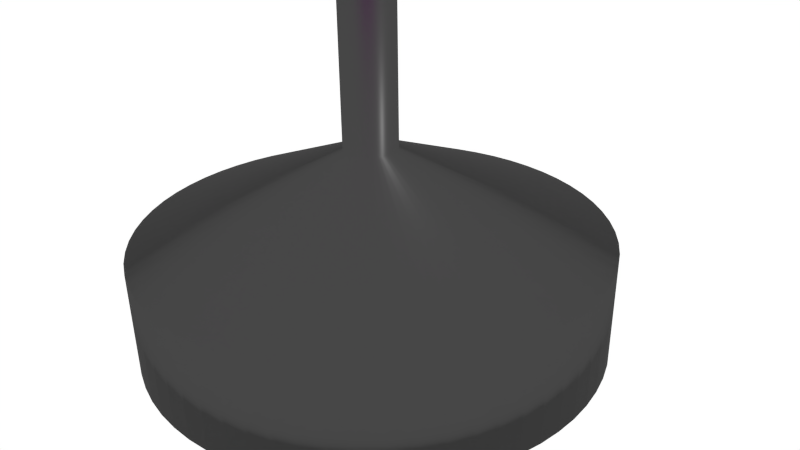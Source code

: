 # Source: table2_uni.blend  (saved by Blender 2.75.0; exported with 4.5.12 LTS)
import bpy
from mathutils import Matrix  # noqa: F401  (used for matrix-valued properties, if any)

bpy.ops.wm.read_factory_settings(use_empty=True)
scene = bpy.context.scene
scene.name = 'Scene'

# ---- collections
col_collection_1 = bpy.data.collections.new('Collection 1'); scene.collection.children.link(col_collection_1)

# ---- images (referenced by path relative to the original .blend; pixels are not part of the script)
import os
ASSET_DIR = os.environ.get("B2B_ASSET_DIR", "")  # directory of the original .blend (textures are referenced by path, not embedded)
HERE = os.path.dirname(os.path.abspath(__file__))  # packed textures are extracted next to this script under _unpacked/

def load_image(name, relpath, width, height, colorspace="sRGB"):
    """Load a texture the original file referenced (path relative to the .blend, or extracted next to this script)."""
    p = next((c for c in (os.path.join(HERE, relpath), os.path.join(ASSET_DIR, relpath)) if relpath and os.path.exists(c)), "")
    if p:
        img = bpy.data.images.load(p, check_existing=True)
        img.name = name
    else:  # same state as the original file: an image datablock whose file is absent (Cycles renders it pink)
        img = bpy.data.images.new(name, width, height)
        img.source = "FILE"
        img.filepath = "//" + (relpath or name)
    img.colorspace_settings.name = colorspace
    return img
img_chair_wood_jpg_001 = load_image('chair_wood.jpg.001', 'chair_wood.jpg', 1024, 1024, 'sRGB')

# ---- materials (node trees are filled in below, after node groups)
mat_material = bpy.data.materials.new('Material')
mat_material.alpha_threshold = 0.0
mat_material.roughness = 0.5
mat_material.line_color = (0.0, 0.0, 0.0, 1.0)
mat_material_001 = bpy.data.materials.new('Material.001')
mat_material_001.alpha_threshold = 0.0
mat_material_001.roughness = 0.5
mat_material_001.line_color = (0.0, 0.0, 0.0, 1.0)

# ---- material node trees
mat_material.use_nodes = True; mat_material.node_tree.nodes.clear()
_N = mat_material.node_tree.nodes; _L = mat_material.node_tree.links
n0 = _N.new('ShaderNodeOutputMaterial'); n0.name = 'Material Output'; n0.location = (300, 300)
n1 = _N.new('ShaderNodeTexImage'); n1.name = 'Image Texture'; n1.location = (-180, 300)
n1.width = 140
n1.image = img_chair_wood_jpg_001
n2 = _N.new('ShaderNodeBsdfAnisotropic'); n2.name = 'Glossy BSDF'; n2.location = (10, 300)
n2.distribution = 'GGX'
n2.inputs[1].default_value = 0.3162
_L.new(n2.outputs[0], n0.inputs[0])
_L.new(n1.outputs[0], n2.inputs[0])
n0.is_active_output = True
mat_material_001.use_nodes = True; mat_material_001.node_tree.nodes.clear()
_N = mat_material_001.node_tree.nodes; _L = mat_material_001.node_tree.links
n0 = _N.new('ShaderNodeOutputMaterial'); n0.name = 'Material Output'; n0.location = (300, 300)
n1 = _N.new('ShaderNodeBsdfAnisotropic'); n1.name = 'Glossy BSDF'; n1.location = (10, 300)
n1.distribution = 'GGX'
n1.inputs[1].default_value = 0.3162
n2 = _N.new('ShaderNodeRGB'); n2.name = 'RGB'; n2.location = (-180, 300)
n2.outputs[0].default_value = (0.06372, 0.06372, 0.06372, 1.0)
_L.new(n1.outputs[0], n0.inputs[0])
_L.new(n2.outputs[0], n1.inputs[0])
n0.is_active_output = True

# ---- world
world_world = bpy.data.worlds.new('World'); scene.world = world_world
world_world.use_nodes = True; world_world.node_tree.nodes.clear()
_N = world_world.node_tree.nodes; _L = world_world.node_tree.links
n0 = _N.new('ShaderNodeOutputWorld'); n0.name = 'World Output'; n0.location = (300, 300)
n1 = _N.new('ShaderNodeBackground'); n1.name = 'Background'; n1.location = (10, 300)
n1.inputs[0].default_value = (1.0, 1.0, 1.0, 1.0)
_L.new(n1.outputs[0], n0.inputs[0])
n0.is_active_output = True
world_world.color = (0.05088, 0.05088, 0.05088)
world_world.use_sun_shadow = False
world_world.sun_shadow_jitter_overblur = 0.0
world_world.cycles.sampling_method = 'MANUAL'
world_world.cycles.sample_map_resolution = 256

# ---- cameras
cam_camera = bpy.data.cameras.new('Camera')
cam_camera.clip_end = 100.0
cam_camera.lens = 35.0
cam_camera.sensor_width = 32.0
cam_camera.sensor_height = 18.0
cam_camera.ortho_scale = 7.314
cam_camera.dof.focus_distance = 0.0

# ---- lights
light_lamp = bpy.data.lights.new('Lamp', 'POINT')
light_lamp.transmission_factor = 0.0
light_lamp.cutoff_distance = 30.0
light_lamp.energy = 100.0
light_lamp.shadow_buffer_clip_start = 1.001
light_lamp.shadow_soft_size = 0.1
light_lamp.shadow_maximum_resolution = 0.006
light_lamp.use_absolute_resolution = True
light_lamp.cycles.use_multiple_importance_sampling = False

# ---- meshes
me_cylinder_001 = bpy.data.meshes.new('Cylinder.001')
me_cylinder_001.from_pydata([(-4.341, -0.8665, 13.89), (-4.341, -0.8665, 14.25), (-4.234, -1.292, 13.89), (-4.234, -1.292, 14.25), (-4.086, -1.706, 13.89), (-4.086, -1.706, 14.25), (-3.899, -2.103, 13.89), (-3.899, -2.103, 14.25), (-3.673, -2.479, 13.89), (-3.673, -2.479, 14.25), (-3.411, -2.832, 13.89), (-3.411, -2.832, 14.25), (-3.116, -3.157, 13.89), (-3.116, -3.157, 14.25), (-2.791, -3.452, 13.89), (-2.791, -3.452, 14.25), (-2.438, -3.714, 13.89), (-2.438, -3.714, 14.25), (-2.062, -3.94, 13.89), (-2.062, -3.94, 14.25), (-1.665, -4.127, 13.89), (-1.665, -4.127, 14.25), (-1.251, -4.275, 13.89), (-1.251, -4.275, 14.25), (-0.8253, -4.382, 13.89), (-0.8253, -4.382, 14.25), (-0.391, -4.446, 13.89), (-0.391, -4.446, 14.25), (0.04759, -4.468, 13.89), (0.04759, -4.468, 14.25), (-4.405, -0.4321, 14.25), (-4.405, -0.4321, 13.89), (-4.427, 0.006462, 14.25), (-4.427, 0.006462, 13.89), (-4.405, 0.445, 14.25), (-4.405, 0.445, 13.89), (-4.341, 0.8794, 14.25), (-4.341, 0.8794, 13.89), (-4.234, 1.305, 14.25), (-4.234, 1.305, 13.89), (-4.086, 1.719, 14.25), (-4.086, 1.719, 13.89), (-3.899, 2.116, 14.25), (-3.899, 2.116, 13.89), (-3.673, 2.492, 14.25), (-3.673, 2.492, 13.89), (-3.411, 2.845, 14.25), (-3.411, 2.845, 13.89), (-3.116, 3.17, 14.25), (-3.116, 3.17, 13.89), (-2.791, 3.465, 14.25), (-2.791, 3.465, 13.89), (-2.438, 3.727, 14.25), (-2.438, 3.727, 13.89), (-2.062, 3.953, 14.25), (-2.062, 3.953, 13.89), (-1.665, 4.14, 14.25), (-1.665, 4.14, 13.89), (-1.251, 4.288, 14.25), (-1.251, 4.288, 13.89), (-0.8253, 4.395, 14.25), (-0.8253, 4.395, 13.89), (-0.391, 4.459, 14.25), (-0.391, 4.459, 13.89), (0.04759, 4.481, 14.25), (0.04759, 4.481, 13.89), (0.4862, 4.459, 14.25), (0.4862, 4.459, 13.89), (0.9205, 4.395, 14.25), (0.9205, 4.395, 13.89), (1.346, 4.288, 14.25), (1.346, 4.288, 13.89), (1.76, 4.14, 14.25), (1.76, 4.14, 13.89), (2.157, 3.953, 14.25), (2.157, 3.953, 13.89), (2.533, 3.727, 14.25), (2.533, 3.727, 13.89), (2.886, 3.465, 14.25), (2.886, 3.465, 13.89), (3.212, 3.17, 14.25), (3.212, 3.17, 13.89), (3.506, 2.845, 14.25), (3.506, 2.845, 13.89), (3.768, 2.492, 14.25), (3.768, 2.492, 13.89), (3.994, 2.116, 14.25), (3.994, 2.116, 13.89), (4.181, 1.719, 14.25), (4.181, 1.719, 13.89), (4.329, 1.305, 14.25), (4.329, 1.305, 13.89), (4.436, 0.8794, 14.25), (4.436, 0.8794, 13.89), (4.501, 0.445, 14.25), (4.501, 0.445, 13.89), (4.522, 0.006463, 14.25), (4.522, 0.006463, 13.89), (4.501, -0.4321, 14.25), (4.501, -0.4321, 13.89), (4.436, -0.8665, 14.25), (4.436, -0.8665, 13.89), (4.329, -1.292, 14.25), (4.329, -1.292, 13.89), (4.181, -1.706, 14.25), (4.181, -1.706, 13.89), (3.994, -2.103, 14.25), (3.994, -2.103, 13.89), (3.768, -2.479, 14.25), (3.768, -2.479, 13.89), (3.506, -2.832, 14.25), (3.506, -2.832, 13.89), (3.212, -3.157, 14.25), (3.212, -3.157, 13.89), (2.886, -3.452, 14.25), (2.886, -3.452, 13.89), (2.533, -3.714, 14.25), (2.533, -3.714, 13.89), (2.157, -3.94, 14.25), (2.157, -3.94, 13.89), (1.76, -4.127, 14.25), (1.76, -4.127, 13.89), (1.346, -4.275, 14.25), (1.346, -4.275, 13.89), (0.9205, -4.382, 14.25), (0.9205, -4.382, 13.89), (0.4862, -4.446, 14.25), (0.4862, -4.446, 13.89), (-7.097e-07, -0.295, 14.09), (-1.985e-06, -2.623, 0.3328), (-0.02892, -0.2936, 14.09), (-0.2571, -2.611, 0.3328), (-0.05755, -0.2893, 14.09), (-0.5118, -2.573, 0.3328), (-0.08563, -0.2823, 14.09), (-0.7615, -2.51, 0.3328), (-0.1129, -0.2725, 14.09), (-1.004, -2.424, 0.3328), (-0.1391, -0.2602, 14.09), (-1.237, -2.314, 0.3328), (-0.1639, -0.2453, 14.09), (-1.457, -2.181, 0.3328), (-0.1871, -0.228, 14.09), (-1.664, -2.028, 0.3328), (-0.2086, -0.2086, 14.09), (-1.855, -1.855, 0.3328), (-0.228, -0.1871, 14.09), (-2.028, -1.664, 0.3328), (-0.2453, -0.1639, 14.09), (-2.181, -1.457, 0.3328), (-0.2602, -0.1391, 14.09), (-2.314, -1.237, 0.3328), (-0.2725, -0.1129, 14.09), (-2.424, -1.004, 0.3328), (-0.2823, -0.08563, 14.09), (-2.51, -0.7615, 0.3328), (-0.2893, -0.05755, 14.09), (-2.573, -0.5118, 0.3328), (-0.2936, -0.02891, 14.09), (-2.611, -0.2571, 0.3328), (-0.295, -2.345e-07, 14.09), (-2.623, -4.531e-07, 0.3328), (-0.2936, 0.02891, 14.09), (-2.611, 0.2571, 0.3328), (-0.2893, 0.05755, 14.09), (-2.573, 0.5118, 0.3328), (-0.2823, 0.08563, 14.09), (-2.51, 0.7615, 0.3328), (-0.2725, 0.1129, 14.09), (-2.424, 1.004, 0.3328), (-0.2602, 0.1391, 14.09), (-2.314, 1.237, 0.3328), (-0.2453, 0.1639, 14.09), (-2.181, 1.457, 0.3328), (-0.228, 0.1871, 14.09), (-2.028, 1.664, 0.3328), (-0.2086, 0.2086, 14.09), (-1.855, 1.855, 0.3328), (-0.1871, 0.228, 14.09), (-1.664, 2.028, 0.3328), (-0.1639, 0.2453, 14.09), (-1.457, 2.181, 0.3328), (-0.1391, 0.2602, 14.09), (-1.237, 2.314, 0.3328), (-0.1129, 0.2725, 14.09), (-1.004, 2.424, 0.3328), (-0.08563, 0.2823, 14.09), (-0.7615, 2.51, 0.3328), (-0.05755, 0.2893, 14.09), (-0.5118, 2.573, 0.3328), (-0.02891, 0.2936, 14.09), (-0.2571, 2.611, 0.3328), (-4.729e-07, 0.295, 14.09), (1.209e-07, 2.623, 0.3328), (0.02891, 0.2936, 14.09), (0.2571, 2.611, 0.3328), (0.05755, 0.2893, 14.09), (0.5118, 2.573, 0.3328), (0.08563, 0.2823, 14.09), (0.7615, 2.51, 0.3328), (0.1129, 0.2725, 14.09), (1.004, 2.424, 0.3328), (0.1391, 0.2602, 14.09), (1.237, 2.314, 0.3328), (0.1639, 0.2453, 14.09), (1.457, 2.181, 0.3328), (0.1871, 0.228, 14.09), (1.664, 2.028, 0.3328), (0.2086, 0.2086, 14.09), (1.855, 1.855, 0.3328), (0.228, 0.1871, 14.09), (2.028, 1.664, 0.3328), (0.2453, 0.1639, 14.09), (2.181, 1.457, 0.3328), (0.2602, 0.1391, 14.09), (2.314, 1.237, 0.3328), (0.2725, 0.1129, 14.09), (2.424, 1.004, 0.3328), (0.2823, 0.08563, 14.09), (2.51, 0.7615, 0.3328), (0.2893, 0.05755, 14.09), (2.573, 0.5118, 0.3328), (0.2936, 0.02891, 14.09), (2.611, 0.2571, 0.3328), (0.295, -1.455e-07, 14.09), (2.623, 3.391e-07, 0.3328), (0.2936, -0.02891, 14.09), (2.611, -0.2571, 0.3328), (0.2893, -0.05755, 14.09), (2.573, -0.5118, 0.3328), (0.2823, -0.08563, 14.09), (2.51, -0.7615, 0.3328), (0.2725, -0.1129, 14.09), (2.424, -1.004, 0.3328), (0.2602, -0.1391, 14.09), (2.314, -1.237, 0.3328), (0.2453, -0.1639, 14.09), (2.181, -1.457, 0.3328), (0.228, -0.1871, 14.09), (2.028, -1.664, 0.3328), (0.2086, -0.2086, 14.09), (1.855, -1.855, 0.3328), (0.1871, -0.228, 14.09), (1.664, -2.028, 0.3328), (0.1639, -0.2453, 14.09), (1.457, -2.181, 0.3328), (0.1391, -0.2602, 14.09), (1.237, -2.314, 0.3328), (0.1129, -0.2725, 14.09), (1.004, -2.424, 0.3328), (0.08563, -0.2823, 14.09), (0.7615, -2.51, 0.3328), (0.05755, -0.2893, 14.09), (0.5118, -2.573, 0.3328), (0.02891, -0.2936, 14.09), (0.2571, -2.611, 0.3328), (-7.097e-07, -0.295, 1.473), (-0.02892, -0.2936, 1.473), (-0.05755, -0.2893, 1.473), (-0.08563, -0.2823, 1.473), (-0.1129, -0.2725, 1.473), (-0.1391, -0.2602, 1.473), (-0.1639, -0.2453, 1.473), (-0.1871, -0.228, 1.473), (-0.2086, -0.2086, 1.473), (-0.228, -0.1871, 1.473), (-0.2453, -0.1639, 1.473), (-0.2602, -0.1391, 1.473), (-0.2725, -0.1129, 1.473), (-0.2823, -0.08563, 1.473), (-0.2893, -0.05755, 1.473), (-0.2936, -0.02891, 1.473), (-0.295, -2.345e-07, 1.473), (-0.2936, 0.02891, 1.473), (-0.2893, 0.05755, 1.473), (-0.2823, 0.08563, 1.473), (-0.2725, 0.1129, 1.473), (-0.2602, 0.1391, 1.473), (-0.2453, 0.1639, 1.473), (-0.228, 0.1871, 1.473), (-0.2086, 0.2086, 1.473), (-0.1871, 0.228, 1.473), (-0.1639, 0.2453, 1.473), (-0.1391, 0.2602, 1.473), (-0.1129, 0.2725, 1.473), (-0.08563, 0.2823, 1.473), (-0.05755, 0.2893, 1.473), (-0.02891, 0.2936, 1.473), (-4.729e-07, 0.295, 1.473), (0.02891, 0.2936, 1.473), (0.05755, 0.2893, 1.473), (0.08563, 0.2823, 1.473), (0.1129, 0.2725, 1.473), (0.1391, 0.2602, 1.473), (0.1639, 0.2453, 1.473), (0.1871, 0.228, 1.473), (0.2086, 0.2086, 1.473), (0.228, 0.1871, 1.473), (0.2453, 0.1639, 1.473), (0.2602, 0.1391, 1.473), (0.2725, 0.1129, 1.473), (0.2823, 0.08563, 1.473), (0.2893, 0.05755, 1.473), (0.2936, 0.02891, 1.473), (0.295, -1.455e-07, 1.473), (0.2936, -0.02891, 1.473), (0.2893, -0.05755, 1.473), (0.2823, -0.08563, 1.473), (0.2725, -0.1129, 1.473), (0.2602, -0.1391, 1.473), (0.2453, -0.1639, 1.473), (0.228, -0.1871, 1.473), (0.2086, -0.2086, 1.473), (0.1871, -0.228, 1.473), (0.1639, -0.2453, 1.473), (0.1391, -0.2602, 1.473), (0.1129, -0.2725, 1.473), (0.08563, -0.2823, 1.473), (0.05755, -0.2893, 1.473), (0.02891, -0.2936, 1.473), (-0.2571, -2.611, -1.067), (-1.999e-06, -2.623, -1.067), (-0.5118, -2.573, -1.067), (-0.7615, -2.51, -1.067), (-1.004, -2.424, -1.067), (-1.237, -2.314, -1.067), (-1.457, -2.181, -1.067), (-1.664, -2.028, -1.067), (-1.855, -1.855, -1.067), (-2.028, -1.664, -1.067), (-2.181, -1.457, -1.067), (-2.314, -1.237, -1.067), (-2.424, -1.004, -1.067), (-2.51, -0.7615, -1.067), (-2.573, -0.5118, -1.067), (-2.611, -0.2571, -1.067), (-2.623, -4.531e-07, -1.067), (-2.611, 0.2571, -1.067), (-2.573, 0.5118, -1.067), (-2.51, 0.7615, -1.067), (-2.424, 1.004, -1.067), (-2.314, 1.237, -1.067), (-2.181, 1.457, -1.067), (-2.028, 1.664, -1.067), (-1.855, 1.855, -1.067), (-1.664, 2.028, -1.067), (-1.457, 2.181, -1.067), (-1.237, 2.314, -1.067), (-1.004, 2.424, -1.067), (-0.7615, 2.51, -1.067), (-0.5118, 2.573, -1.067), (-0.2571, 2.611, -1.067), (1.071e-07, 2.623, -1.067), (0.2571, 2.611, -1.067), (0.5118, 2.573, -1.067), (0.7615, 2.51, -1.067), (1.004, 2.424, -1.067), (1.237, 2.314, -1.067), (1.457, 2.181, -1.067), (1.664, 2.028, -1.067), (1.855, 1.855, -1.067), (2.028, 1.664, -1.067), (2.181, 1.457, -1.067), (2.314, 1.237, -1.067), (2.424, 1.004, -1.067), (2.51, 0.7615, -1.067), (2.573, 0.5118, -1.067), (2.611, 0.2571, -1.067), (2.623, 3.391e-07, -1.067), (2.611, -0.2571, -1.067), (2.573, -0.5118, -1.067), (2.51, -0.7615, -1.067), (2.424, -1.004, -1.067), (2.314, -1.237, -1.067), (2.181, -1.457, -1.067), (2.028, -1.664, -1.067), (1.855, -1.855, -1.067), (1.664, -2.028, -1.067), (1.457, -2.181, -1.067), (1.237, -2.314, -1.067), (1.004, -2.424, -1.067), (0.7615, -2.51, -1.067), (0.5118, -2.573, -1.067), (0.2571, -2.611, -1.067)], [], [(29, 28, 26, 27), (27, 26, 24, 25), (25, 24, 22, 23), (23, 22, 20, 21), (21, 20, 18, 19), (19, 18, 16, 17), (17, 16, 14, 15), (15, 14, 12, 13), (13, 12, 10, 11), (11, 10, 8, 9), (9, 8, 6, 7), (7, 6, 4, 5), (5, 4, 2, 3), (3, 2, 0, 1), (1, 0, 31, 30), (30, 31, 33, 32), (32, 33, 35, 34), (34, 35, 37, 36), (36, 37, 39, 38), (38, 39, 41, 40), (40, 41, 43, 42), (42, 43, 45, 44), (44, 45, 47, 46), (46, 47, 49, 48), (48, 49, 51, 50), (50, 51, 53, 52), (52, 53, 55, 54), (54, 55, 57, 56), (56, 57, 59, 58), (58, 59, 61, 60), (60, 61, 63, 62), (62, 63, 65, 64), (64, 65, 67, 66), (66, 67, 69, 68), (68, 69, 71, 70), (70, 71, 73, 72), (72, 73, 75, 74), (74, 75, 77, 76), (76, 77, 79, 78), (78, 79, 81, 80), (80, 81, 83, 82), (82, 83, 85, 84), (84, 85, 87, 86), (86, 87, 89, 88), (88, 89, 91, 90), (90, 91, 93, 92), (92, 93, 95, 94), (94, 95, 97, 96), (96, 97, 99, 98), (98, 99, 101, 100), (100, 101, 103, 102), (102, 103, 105, 104), (104, 105, 107, 106), (106, 107, 109, 108), (108, 109, 111, 110), (110, 111, 113, 112), (112, 113, 115, 114), (114, 115, 117, 116), (116, 117, 119, 118), (118, 119, 121, 120), (120, 121, 123, 122), (122, 123, 125, 124), (26, 28, 127, 125, 123, 121, 119, 117, 115, 113, 111, 109, 107, 105, 103, 101, 99, 97, 95, 93, 91, 89, 87, 85, 83, 81, 79, 77, 75, 73, 71, 69, 67, 65, 63, 61, 59, 57, 55, 53, 51, 49, 47, 45, 43, 41, 39, 37, 35, 33, 31, 0, 2, 4, 6, 8, 10, 12, 14, 16, 18, 20, 22, 24), (126, 127, 28, 29), (124, 125, 127, 126), (29, 27, 25, 23, 21, 19, 17, 15, 13, 11, 9, 7, 5, 3, 1, 30, 32, 34, 36, 38, 40, 42, 44, 46, 48, 50, 52, 54, 56, 58, 60, 62, 64, 66, 68, 70, 72, 74, 76, 78, 80, 82, 84, 86, 88, 90, 92, 94, 96, 98, 100, 102, 104, 106, 108, 110, 112, 114, 116, 118, 120, 122, 124, 126), (256, 129, 131, 257), (257, 131, 133, 258), (258, 133, 135, 259), (259, 135, 137, 260), (260, 137, 139, 261), (261, 139, 141, 262), (262, 141, 143, 263), (263, 143, 145, 264), (264, 145, 147, 265), (265, 147, 149, 266), (266, 149, 151, 267), (267, 151, 153, 268), (268, 153, 155, 269), (269, 155, 157, 270), (270, 157, 159, 271), (271, 159, 161, 272), (272, 161, 163, 273), (273, 163, 165, 274), (274, 165, 167, 275), (275, 167, 169, 276), (276, 169, 171, 277), (277, 171, 173, 278), (278, 173, 175, 279), (279, 175, 177, 280), (280, 177, 179, 281), (281, 179, 181, 282), (282, 181, 183, 283), (283, 183, 185, 284), (284, 185, 187, 285), (285, 187, 189, 286), (286, 189, 191, 287), (287, 191, 193, 288), (288, 193, 195, 289), (289, 195, 197, 290), (290, 197, 199, 291), (291, 199, 201, 292), (292, 201, 203, 293), (293, 203, 205, 294), (294, 205, 207, 295), (295, 207, 209, 296), (296, 209, 211, 297), (297, 211, 213, 298), (298, 213, 215, 299), (299, 215, 217, 300), (300, 217, 219, 301), (301, 219, 221, 302), (302, 221, 223, 303), (303, 223, 225, 304), (304, 225, 227, 305), (305, 227, 229, 306), (306, 229, 231, 307), (307, 231, 233, 308), (308, 233, 235, 309), (309, 235, 237, 310), (310, 237, 239, 311), (311, 239, 241, 312), (312, 241, 243, 313), (313, 243, 245, 314), (314, 245, 247, 315), (315, 247, 249, 316), (316, 249, 251, 317), (317, 251, 253, 318), (239, 237, 374, 375), (319, 255, 129, 256), (318, 253, 255, 319), (128, 130, 132, 134, 136, 138, 140, 142, 144, 146, 148, 150, 152, 154, 156, 158, 160, 162, 164, 166, 168, 170, 172, 174, 176, 178, 180, 182, 184, 186, 188, 190, 192, 194, 196, 198, 200, 202, 204, 206, 208, 210, 212, 214, 216, 218, 220, 222, 224, 226, 228, 230, 232, 234, 236, 238, 240, 242, 244, 246, 248, 250, 252, 254), (252, 318, 319, 254), (254, 319, 256, 128), (250, 317, 318, 252), (248, 316, 317, 250), (246, 315, 316, 248), (244, 314, 315, 246), (242, 313, 314, 244), (240, 312, 313, 242), (238, 311, 312, 240), (236, 310, 311, 238), (234, 309, 310, 236), (232, 308, 309, 234), (230, 307, 308, 232), (228, 306, 307, 230), (226, 305, 306, 228), (224, 304, 305, 226), (222, 303, 304, 224), (220, 302, 303, 222), (218, 301, 302, 220), (216, 300, 301, 218), (214, 299, 300, 216), (212, 298, 299, 214), (210, 297, 298, 212), (208, 296, 297, 210), (206, 295, 296, 208), (204, 294, 295, 206), (202, 293, 294, 204), (200, 292, 293, 202), (198, 291, 292, 200), (196, 290, 291, 198), (194, 289, 290, 196), (192, 288, 289, 194), (190, 287, 288, 192), (188, 286, 287, 190), (186, 285, 286, 188), (184, 284, 285, 186), (182, 283, 284, 184), (180, 282, 283, 182), (178, 281, 282, 180), (176, 280, 281, 178), (174, 279, 280, 176), (172, 278, 279, 174), (170, 277, 278, 172), (168, 276, 277, 170), (166, 275, 276, 168), (164, 274, 275, 166), (162, 273, 274, 164), (160, 272, 273, 162), (158, 271, 272, 160), (156, 270, 271, 158), (154, 269, 270, 156), (152, 268, 269, 154), (150, 267, 268, 152), (148, 266, 267, 150), (146, 265, 266, 148), (144, 264, 265, 146), (142, 263, 264, 144), (140, 262, 263, 142), (138, 261, 262, 140), (136, 260, 261, 138), (134, 259, 260, 136), (132, 258, 259, 134), (130, 257, 258, 132), (128, 256, 257, 130), (320, 321, 383, 382, 381, 380, 379, 378, 377, 376, 375, 374, 373, 372, 371, 370, 369, 368, 367, 366, 365, 364, 363, 362, 361, 360, 359, 358, 357, 356, 355, 354, 353, 352, 351, 350, 349, 348, 347, 346, 345, 344, 343, 342, 341, 340, 339, 338, 337, 336, 335, 334, 333, 332, 331, 330, 329, 328, 327, 326, 325, 324, 323, 322), (187, 185, 348, 349), (129, 255, 383, 321), (135, 133, 322, 323), (205, 203, 357, 358), (153, 151, 331, 332), (223, 221, 366, 367), (171, 169, 340, 341), (241, 239, 375, 376), (189, 187, 349, 350), (137, 135, 323, 324), (207, 205, 358, 359), (155, 153, 332, 333), (225, 223, 367, 368), (173, 171, 341, 342), (243, 241, 376, 377), (191, 189, 350, 351), (139, 137, 324, 325), (209, 207, 359, 360), (157, 155, 333, 334), (227, 225, 368, 369), (175, 173, 342, 343), (245, 243, 377, 378), (193, 191, 351, 352), (141, 139, 325, 326), (211, 209, 360, 361), (159, 157, 334, 335), (229, 227, 369, 370), (177, 175, 343, 344), (247, 245, 378, 379), (195, 193, 352, 353), (143, 141, 326, 327), (213, 211, 361, 362), (161, 159, 335, 336), (231, 229, 370, 371), (179, 177, 344, 345), (249, 247, 379, 380), (197, 195, 353, 354), (145, 143, 327, 328), (215, 213, 362, 363), (163, 161, 336, 337), (233, 231, 371, 372), (181, 179, 345, 346), (251, 249, 380, 381), (199, 197, 354, 355), (147, 145, 328, 329), (217, 215, 363, 364), (165, 163, 337, 338), (235, 233, 372, 373), (131, 129, 321, 320), (183, 181, 346, 347), (253, 251, 381, 382), (201, 199, 355, 356), (149, 147, 329, 330), (219, 217, 364, 365), (167, 165, 338, 339), (237, 235, 373, 374), (185, 183, 347, 348), (255, 253, 382, 383), (133, 131, 320, 322), (203, 201, 356, 357), (151, 149, 330, 331), (221, 219, 365, 366), (169, 167, 339, 340)])
me_cylinder_001.polygons.foreach_set('use_smooth', [0, 0, 0, 0, 0, 0, 0, 0, 0, 0, 0, 0, 0, 0, 0, 0, 0, 0, 0, 0, 0, 0, 0, 0, 0, 0, 0, 0, 0, 0, 0, 0, 0, 0, 0, 0, 0, 0, 0, 0, 0, 0, 0, 0, 0, 0, 0, 0, 0, 0, 0, 0, 0, 0, 0, 0, 0, 0, 0, 0, 0, 0, 0, 0, 0, 0, 1, 1, 1, 1, 1, 1, 1, 1, 1, 1, 1, 1, 1, 1, 1, 1, 1, 1, 1, 1, 1, 1, 1, 1, 1, 1, 1, 1, 1, 1, 1, 1, 1, 1, 1, 1, 1, 1, 1, 1, 1, 1, 1, 1, 1, 1, 1, 1, 1, 1, 1, 1, 1, 1, 1, 1, 1, 1, 1, 1, 1, 1, 1, 1, 1, 1, 1, 1, 1, 1, 1, 1, 1, 1, 1, 1, 1, 1, 1, 1, 1, 1, 1, 1, 1, 1, 1, 1, 1, 1, 1, 1, 1, 1, 1, 1, 1, 1, 1, 1, 1, 1, 1, 1, 1, 1, 1, 1, 1, 1, 1, 1, 1, 1, 1, 1, 1, 1, 1, 1, 1, 1, 1, 1, 1, 1, 1, 1, 1, 1, 1, 1, 1, 1, 1, 1, 1, 1, 1, 1, 1, 1, 1, 1, 1, 1, 1, 1, 1, 1, 1, 1, 1, 1, 1, 1, 1, 1, 1, 1, 1, 1, 1, 1, 1, 1, 1, 1, 1, 1, 1, 1, 1, 1, 1, 1, 1, 1, 1, 1, 1, 1, 1, 1, 1, 1, 1, 1, 1, 1, 1, 1, 1, 1])
me_cylinder_001.polygons.foreach_set('material_index', [0, 0, 0, 0, 0, 0, 0, 0, 0, 0, 0, 0, 0, 0, 0, 0, 0, 0, 0, 0, 0, 0, 0, 0, 0, 0, 0, 0, 0, 0, 0, 0, 0, 0, 0, 0, 0, 0, 0, 0, 0, 0, 0, 0, 0, 0, 0, 0, 0, 0, 0, 0, 0, 0, 0, 0, 0, 0, 0, 0, 0, 0, 0, 0, 0, 0, 1, 1, 1, 1, 1, 1, 1, 1, 1, 1, 1, 1, 1, 1, 1, 1, 1, 1, 1, 1, 1, 1, 1, 1, 1, 1, 1, 1, 1, 1, 1, 1, 1, 1, 1, 1, 1, 1, 1, 1, 1, 1, 1, 1, 1, 1, 1, 1, 1, 1, 1, 1, 1, 1, 1, 1, 1, 1, 1, 1, 1, 1, 1, 1, 1, 1, 1, 1, 1, 1, 1, 1, 1, 1, 1, 1, 1, 1, 1, 1, 1, 1, 1, 1, 1, 1, 1, 1, 1, 1, 1, 1, 1, 1, 1, 1, 1, 1, 1, 1, 1, 1, 1, 1, 1, 1, 1, 1, 1, 1, 1, 1, 1, 1, 1, 1, 1, 1, 1, 1, 1, 1, 1, 1, 1, 1, 1, 1, 1, 1, 1, 1, 1, 1, 1, 1, 1, 1, 1, 1, 1, 1, 1, 1, 1, 1, 1, 1, 1, 1, 1, 1, 1, 1, 1, 1, 1, 1, 1, 1, 1, 1, 1, 1, 1, 1, 1, 1, 1, 1, 1, 1, 1, 1, 1, 1, 1, 1, 1, 1, 1, 1, 1, 1, 1, 1, 1, 1, 1, 1, 1, 1, 1, 1])
_uv = me_cylinder_001.uv_layers.new(name='UVMap')
_uv.uv.foreach_set('vector', [-0.2157, -0.2157, 1.216, -0.2157, 1.216, 1.216, -0.2157, 1.216, -0.2157, -0.2157, 1.216, -0.2157, 1.216, 1.216, -0.2157, 1.216, -0.2157, -0.2157, 1.216, -0.2157, 1.216, 1.216, -0.2157, 1.216, -0.2157, -0.2157, 1.216, -0.2157, 1.216, 1.216, -0.2157, 1.216, -0.2157, -0.2157, 1.216, -0.2157, 1.216, 1.216, -0.2157, 1.216, -0.2157, -0.2157, 1.216, -0.2157, 1.216, 1.216, -0.2157, 1.216, -0.2157, -0.2157, 1.216, -0.2157, 1.216, 1.216, -0.2157, 1.216, -0.2157, -0.2157, 1.216, -0.2157, 1.216, 1.216, -0.2157, 1.216, -0.2157, -0.2157, 1.216, -0.2157, 1.216, 1.216, -0.2157, 1.216, -0.2157, -0.2157, 1.216, -0.2157, 1.216, 1.216, -0.2157, 1.216, -0.2157, -0.2157, 1.216, -0.2157, 1.216, 1.216, -0.2157, 1.216, -0.2157, -0.2157, 1.216, -0.2157, 1.216, 1.216, -0.2157, 1.216, -0.2157, -0.2157, 1.216, -0.2157, 1.216, 1.216, -0.2157, 1.216, -0.2157, -0.2157, 1.216, -0.2157, 1.216, 1.216, -0.2157, 1.216, -0.2157, -0.2157, 1.216, -0.2157, 1.216, 1.216, -0.2157, 1.216, -0.2157, -0.2157, 1.216, -0.2157, 1.216, 1.216, -0.2157, 1.216, -0.2157, -0.2157, 1.216, -0.2157, 1.216, 1.216, -0.2157, 1.216, -0.2157, -0.2157, 1.216, -0.2157, 1.216, 1.216, -0.2157, 1.216, -0.2157, -0.2157, 1.216, -0.2157, 1.216, 1.216, -0.2157, 1.216, -0.2157, -0.2157, 1.216, -0.2157, 1.216, 1.216, -0.2157, 1.216, -0.2157, -0.2157, 1.216, -0.2157, 1.216, 1.216, -0.2157, 1.216, -0.2157, -0.2157, 1.216, -0.2157, 1.216, 1.216, -0.2157, 1.216, -0.2157, -0.2157, 1.216, -0.2157, 1.216, 1.216, -0.2157, 1.216, -0.2157, -0.2157, 1.216, -0.2157, 1.216, 1.216, -0.2157, 1.216, -0.2157, -0.2157, 1.216, -0.2157, 1.216, 1.216, -0.2157, 1.216, -0.2157, -0.2157, 1.216, -0.2157, 1.216, 1.216, -0.2157, 1.216, -0.2157, -0.2157, 1.216, -0.2157, 1.216, 1.216, -0.2157, 1.216, -0.2157, -0.2157, 1.216, -0.2157, 1.216, 1.216, -0.2157, 1.216, -0.2157, -0.2157, 1.216, -0.2157, 1.216, 1.216, -0.2157, 1.216, -0.2157, -0.2157, 1.216, -0.2157, 1.216, 1.216, -0.2157, 1.216, -0.2157, -0.2157, 1.216, -0.2157, 1.216, 1.216, -0.2157, 1.216, -0.2157, -0.2157, 1.216, -0.2157, 1.216, 1.216, -0.2157, 1.216, -0.2157, -0.2157, 1.216, -0.2157, 1.216, 1.216, -0.2157, 1.216, -0.2157, -0.2157, 1.216, -0.2157, 1.216, 1.216, -0.2157, 1.216, -0.2157, -0.2157, 1.216, -0.2157, 1.216, 1.216, -0.2157, 1.216, -0.2157, -0.2157, 1.216, -0.2157, 1.216, 1.216, -0.2157, 1.216, -0.2157, -0.2157, 1.216, -0.2157, 1.216, 1.216, -0.2157, 1.216, -0.2157, -0.2157, 1.216, -0.2157, 1.216, 1.216, -0.2157, 1.216, -0.2157, -0.2157, 1.216, -0.2157, 1.216, 1.216, -0.2157, 1.216, -0.2157, -0.2157, 1.216, -0.2157, 1.216, 1.216, -0.2157, 1.216, -0.2157, -0.2157, 1.216, -0.2157, 1.216, 1.216, -0.2157, 1.216, -0.2157, -0.2157, 1.216, -0.2157, 1.216, 1.216, -0.2157, 1.216, -0.2157, -0.2157, 1.216, -0.2157, 1.216, 1.216, -0.2157, 1.216, -0.2157, -0.2157, 1.216, -0.2157, 1.216, 1.216, -0.2157, 1.216, -0.2157, -0.2157, 1.216, -0.2157, 1.216, 1.216, -0.2157, 1.216, -0.2157, -0.2157, 1.216, -0.2157, 1.216, 1.216, -0.2157, 1.216, -0.2157, -0.2157, 1.216, -0.2157, 1.216, 1.216, -0.2157, 1.216, -0.2157, -0.2157, 1.216, -0.2157, 1.216, 1.216, -0.2157, 1.216, -0.2157, -0.2157, 1.216, -0.2157, 1.216, 1.216, -0.2157, 1.216, -0.2157, -0.2157, 1.216, -0.2157, 1.216, 1.216, -0.2157, 1.216, -0.2157, -0.2157, 1.216, -0.2157, 1.216, 1.216, -0.2157, 1.216, -0.2157, -0.2157, 1.216, -0.2157, 1.216, 1.216, -0.2157, 1.216, -0.2157, -0.2157, 1.216, -0.2157, 1.216, 1.216, -0.2157, 1.216, -0.2157, -0.2157, 1.216, -0.2157, 1.216, 1.216, -0.2157, 1.216, -0.2157, -0.2157, 1.216, -0.2157, 1.216, 1.216, -0.2157, 1.216, -0.2157, -0.2157, 1.216, -0.2157, 1.216, 1.216, -0.2157, 1.216, -0.2157, -0.2157, 1.216, -0.2157, 1.216, 1.216, -0.2157, 1.216, -0.2157, -0.2157, 1.216, -0.2157, 1.216, 1.216, -0.2157, 1.216, -0.2157, -0.2157, 1.216, -0.2157, 1.216, 1.216, -0.2157, 1.216, -0.2157, -0.2157, 1.216, -0.2157, 1.216, 1.216, -0.2157, 1.216, -0.2157, -0.2157, 1.216, -0.2157, 1.216, 1.216, -0.2157, 1.216, -0.2157, -0.2157, 1.216, -0.2157, 1.216, 1.216, -0.2157, 1.216, 0.5, 1.216, 0.5701, 1.212, 0.6396, 1.202, 0.7078, 1.185, 0.7739, 1.161, 0.8374, 1.131, 0.8976, 1.095, 0.954, 1.053, 1.006, 1.006, 1.053, 0.954, 1.095, 0.8976, 1.131, 0.8374, 1.161, 0.7739, 1.185, 0.7078, 1.202, 0.6396, 1.212, 0.5701, 1.216, 0.5, 1.212, 0.4299, 1.202, 0.3604, 1.185, 0.2922, 1.161, 0.2261, 1.131, 0.1626, 1.095, 0.1024, 1.053, 0.04598, 1.006, -0.00606, 0.954, -0.05323, 0.8976, -0.09506, 0.8374, -0.1312, 0.7739, -0.1612, 0.7077, -0.1849, 0.6396, -0.2019, 0.5701, -0.2122, 0.5, -0.2157, 0.4299, -0.2122, 0.3604, -0.2019, 0.2922, -0.1849, 0.2261, -0.1612, 0.1626, -0.1312, 0.1024, -0.09506, 0.04598, -0.05323, -0.006061, -0.00606, -0.05323, 0.04598, -0.09506, 0.1024, -0.1312, 0.1626, -0.1612, 0.2261, -0.1849, 0.2923, -0.2019, 0.3604, -0.2122, 0.4299, -0.2157, 0.5, -0.2122, 0.5701, -0.2019, 0.6396, -0.1849, 0.7077, -0.1612, 0.7739, -0.1312, 0.8374, -0.09506, 0.8976, -0.05323, 0.954, -0.006061, 1.006, 0.04598, 1.053, 0.1024, 1.095, 0.1626, 1.131, 0.2261, 1.161, 0.2922, 1.185, 0.3604, 1.202, 0.4298, 1.212, -0.2157, -0.2157, 1.216, -0.2157, 1.216, 1.216, -0.2157, 1.216, -0.2157, -0.2157, 1.216, -0.2157, 1.216, 1.216, -0.2157, 1.216, 0.5, 1.216, 0.5701, 1.212, 0.6396, 1.202, 0.7078, 1.185, 0.7739, 1.161, 0.8374, 1.131, 0.8976, 1.095, 0.954, 1.053, 1.006, 1.006, 1.053, 0.954, 1.095, 0.8976, 1.131, 0.8374, 1.161, 0.7739, 1.185, 0.7078, 1.202, 0.6396, 1.212, 0.5701, 1.216, 0.5, 1.212, 0.4299, 1.202, 0.3604, 1.185, 0.2922, 1.161, 0.2261, 1.131, 0.1626, 1.095, 0.1024, 1.053, 0.04598, 1.006, -0.00606, 0.954, -0.05323, 0.8976, -0.09506, 0.8374, -0.1312, 0.7739, -0.1612, 0.7077, -0.1849, 0.6396, -0.2019, 0.5701, -0.2122, 0.5, -0.2157, 0.4299, -0.2122, 0.3604, -0.2019, 0.2922, -0.1849, 0.2261, -0.1612, 0.1626, -0.1312, 0.1024, -0.09506, 0.04598, -0.05323, -0.006061, -0.00606, -0.05323, 0.04598, -0.09506, 0.1024, -0.1312, 0.1626, -0.1612, 0.2261, -0.1849, 0.2923, -0.2019, 0.3604, -0.2122, 0.4299, -0.2157, 0.5, -0.2122, 0.5701, -0.2019, 0.6396, -0.1849, 0.7077, -0.1612, 0.7739, -0.1312, 0.8374, -0.09506, 0.8976, -0.05323, 0.954, -0.006061, 1.006, 0.04598, 1.053, 0.1024, 1.095, 0.1626, 1.131, 0.2261, 1.161, 0.2922, 1.185, 0.3604, 1.202, 0.4298, 1.212, 0.0, 0.0, 0.0, 0.0, 0.0, 0.0, 0.0, 0.0, 0.0, 0.0, 0.0, 0.0, 0.0, 0.0, 0.0, 0.0, 0.0, 0.0, 0.0, 0.0, 0.0, 0.0, 0.0, 0.0, 0.0, 0.0, 0.0, 0.0, 0.0, 0.0, 0.0, 0.0, 0.0, 0.0, 0.0, 0.0, 0.0, 0.0, 0.0, 0.0, 0.0, 0.0, 0.0, 0.0, 0.0, 0.0, 0.0, 0.0, 0.0, 0.0, 0.0, 0.0, 0.0, 0.0, 0.0, 0.0, 0.0, 0.0, 0.0, 0.0, 0.0, 0.0, 0.0, 0.0, 0.0, 0.0, 0.0, 0.0, 0.0, 0.0, 0.0, 0.0, 0.0, 0.0, 0.0, 0.0, 0.0, 0.0, 0.0, 0.0, 0.0, 0.0, 0.0, 0.0, 0.0, 0.0, 0.0, 0.0, 0.0, 0.0, 0.0, 0.0, 0.0, 0.0, 0.0, 0.0, 0.0, 0.0, 0.0, 0.0, 0.0, 0.0, 0.0, 0.0, 0.0, 0.0, 0.0, 0.0, 0.0, 0.0, 0.0, 0.0, 0.0, 0.0, 0.0, 0.0, 0.0, 0.0, 0.0, 0.0, 0.0, 0.0, 0.0, 0.0, 0.0, 0.0, 0.0, 0.0, 0.0, 0.0, 0.0, 0.0, 0.0, 0.0, 0.0, 0.0, 0.0, 0.0, 0.0, 0.0, 0.0, 0.0, 0.0, 0.0, 0.0, 0.0, 0.0, 0.0, 0.0, 0.0, 0.0, 0.0, 0.0, 0.0, 0.0, 0.0, 0.0, 0.0, 0.0, 0.0, 0.0, 0.0, 0.0, 0.0, 0.0, 0.0, 0.0, 0.0, 0.0, 0.0, 0.0, 0.0, 0.0, 0.0, 0.0, 0.0, 0.0, 0.0, 0.0, 0.0, 0.0, 0.0, 0.0, 0.0, 0.0, 0.0, 0.0, 0.0, 0.0, 0.0, 0.0, 0.0, 0.0, 0.0, 0.0, 0.0, 0.0, 0.0, 0.0, 0.0, 0.0, 0.0, 0.0, 0.0, 0.0, 0.0, 0.0, 0.0, 0.0, 0.0, 0.0, 0.0, 0.0, 0.0, 0.0, 0.0, 0.0, 0.0, 0.0, 0.0, 0.0, 0.0, 0.0, 0.0, 0.0, 0.0, 0.0, 0.0, 0.0, 0.0, 0.0, 0.0, 0.0, 0.0, 0.0, 0.0, 0.0, 0.0, 0.0, 0.0, 0.0, 0.0, 0.0, 0.0, 0.0, 0.0, 0.0, 0.0, 0.0, 0.0, 0.0, 0.0, 0.0, 0.0, 0.0, 0.0, 0.0, 0.0, 0.0, 0.0, 0.0, 0.0, 0.0, 0.0, 0.0, 0.0, 0.0, 0.0, 0.0, 0.0, 0.0, 0.0, 0.0, 0.0, 0.0, 0.0, 0.0, 0.0, 0.0, 0.0, 0.0, 0.0, 0.0, 0.0, 0.0, 0.0, 0.0, 0.0, 0.0, 0.0, 0.0, 0.0, 0.0, 0.0, 0.0, 0.0, 0.0, 0.0, 0.0, 0.0, 0.0, 0.0, 0.0, 0.0, 0.0, 0.0, 0.0, 0.0, 0.0, 0.0, 0.0, 0.0, 0.0, 0.0, 0.0, 0.0, 0.0, 0.0, 0.0, 0.0, 0.0, 0.0, 0.0, 0.0, 0.0, 0.0, 0.0, 0.0, 0.0, 0.0, 0.0, 0.0, 0.0, 0.0, 0.0, 0.0, 0.0, 0.0, 0.0, 0.0, 0.0, 0.0, 0.0, 0.0, 0.0, 0.0, 0.0, 0.0, 0.0, 0.0, 0.0, 0.0, 0.0, 0.0, 0.0, 0.0, 0.0, 0.0, 0.0, 0.0, 0.0, 0.0, 0.0, 0.0, 0.0, 0.0, 0.0, 0.0, 0.0, 0.0, 0.0, 0.0, 0.0, 0.0, 0.0, 0.0, 0.0, 0.0, 0.0, 0.0, 0.0, 0.0, 0.0, 0.0, 0.0, 0.0, 0.0, 0.0, 0.0, 0.0, 0.0, 0.0, 0.0, 0.0, 0.0, 0.0, 0.0, 0.0, 0.0, 0.0, 0.0, 0.0, 0.0, 0.0, 0.0, 0.0, 0.0, 0.0, 0.0, 0.0, 0.0, 0.0, 0.0, 0.0, 0.0, 0.0, 0.0, 0.0, 0.0, 0.0, 0.0, 0.0, 0.0, 0.0, 0.0, 0.0, 0.0, 0.0, 0.0, 0.0, 0.0, 0.0, 0.0, 0.0, 0.0, 0.0, 0.0, 0.0, 0.0, 0.0, 0.0, 0.0, 0.0, 0.0, 0.0, 0.0, 0.0, 0.0, 0.0, 0.0, 0.0, 0.0, 0.0, 0.0, 0.0, 0.0, 0.0, 0.0, 0.0, 0.0, 0.0, 0.0, 0.0, 0.0, 0.0, 0.0, 0.0, 0.0, 0.0, 0.0, 0.0, 0.0, 0.0, 0.0, 0.0, 0.0, 0.0, 0.0, 0.0, 0.0, 0.0, 0.0, 0.0, 0.0, 0.0, 0.0, 0.0, 0.0, 0.0, 0.0, 0.0, 0.0, 0.0, 0.0, 0.0, 0.0, 0.0, 0.0, 0.0, 0.0, 0.0, 0.0, 0.0, 0.0, 0.0, 0.0, 0.0, 0.0, 0.0, 0.0, 0.0, 0.0, 0.0, 0.0, 0.0, 0.0, 0.0, 0.0, 0.0, 0.0, 0.0, 0.0, 0.0, 0.0, 0.0, 0.0, 0.0, 0.0, 0.0, 0.0, 0.0, 0.0, 0.0, 0.0, 0.0, 0.0, 0.0, 0.0, 0.0, 0.0, 0.0, 0.0, 0.0, 0.0, 0.0, 0.0, 0.0, 0.0, 0.0, 0.0, 0.0, 0.0, 0.0, 0.0, 0.0, 0.0, 0.0, 0.0, 0.0, 0.0, 0.0, 0.0, 0.0, 0.0, 0.0, 0.0, 0.0, 0.0, 0.0, 0.0, 0.0, 0.0, 0.0, 0.0, 0.0, 0.0, 0.0, 0.0, 0.0, 0.0, 0.0, 0.0, 0.0, 0.0, 0.0, 0.0, 0.0, 0.0, 0.0, 0.0, 0.0, 0.0, 0.0, 0.0, 0.0, 0.0, 0.0, 0.0, 0.0, 0.0, 0.0, 0.0, 0.0, 0.0, 0.0, 0.0, 0.0, 0.0, 0.0, 0.0, 0.0, 0.0, 0.0, 0.0, 0.0, 0.0, 0.0, 0.0, 0.0, 0.0, 0.0, 0.0, 0.0, 0.0, 0.0, 0.0, 0.0, 0.0, 0.0, 0.0, 0.0, 0.0, 0.0, 0.0, 0.0, 0.0, 0.0, 0.0, 0.0, 0.0, 0.0, 0.0, 0.0, 0.0, 0.0, 0.0, 0.0, 0.0, 0.0, 0.0, 0.0, 0.0, 0.0, 0.0, 0.0, 0.0, 0.0, 0.0, 0.0, 0.0, 0.0, 0.0, 0.0, 0.0, 0.0, 0.0, 0.0, 0.0, 0.0, 0.0, 0.0, 0.0, 0.0, 0.0, 0.0, 0.0, 0.0, 0.0, 0.0, 0.0, 0.0, 0.0, 0.0, 0.0, 0.0, 0.0, 0.0, 0.0, 0.0, 0.0, 0.0, 0.0, 0.0, 0.0, 0.0, 0.0, 0.0, 0.0, 0.0, 0.0, 0.0, 0.0, 0.0, 0.0, 0.0, 0.0, 0.0, 0.0, 0.0, 0.0, 0.0, 0.0, 0.0, 0.0, 0.0, 0.0, 0.0, 0.0, 0.0, 0.0, 0.0, 0.0, 0.0, 0.0, 0.0, 0.0, 0.0, 0.0, 0.0, 0.0, 0.0, 0.0, 0.0, 0.0, 0.0, 0.0, 0.0, 0.0, 0.0, 0.0, 0.0, 0.0, 0.0, 0.0, 0.0, 0.0, 0.0, 0.0, 0.0, 0.0, 0.0, 0.0, 0.0, 0.0, 0.0, 0.0, 0.0, 0.0, 0.0, 0.0, 0.0, 0.0, 0.0, 0.0, 0.0, 0.0, 0.0, 0.0, 0.0, 0.0, 0.0, 0.0, 0.0, 0.0, 0.0, 0.0, 0.0, 0.0, 0.0, 0.0, 0.0, 0.0, 0.0, 0.0, 0.0, 0.0, 0.0, 0.0, 0.0, 0.0, 0.0, 0.0, 0.0, 0.0, 0.0, 0.0, 0.0, 0.0, 0.0, 0.0, 0.0, 0.0, 0.0, 0.0, 0.0, 0.0, 0.0, 0.0, 0.0, 0.0, 0.0, 0.0, 0.0, 0.0, 0.0, 0.0, 0.0, 0.0, 0.0, 0.0, 0.0, 0.0, 0.0, 0.0, 0.0, 0.0, 0.0, 0.0, 0.0, 0.0, 0.0, 0.0, 0.0, 0.0, 0.0, 0.0, 0.0, 0.0, 0.0, 0.0, 0.0, 0.0, 0.0, 0.0, 0.0, 0.0, 0.0, 0.0, 0.0, 0.0, 0.0, 0.0, 0.0, 0.0, 0.0, 0.0, 0.0, 0.0, 0.0, 0.0, 0.0, 0.0, 0.0, 0.0, 0.0, 0.0, 0.0, 0.0, 0.0, 0.0, 0.0, 0.0, 0.0, 0.0, 0.0, 0.0, 0.0, 0.0, 0.0, 0.0, 0.0, 0.0, 0.0, 0.0, 0.0, 0.0, 0.0, 0.0, 0.0, 0.0, 0.0, 0.0, 0.0, 0.0, 0.0, 0.0, 0.0, 0.0, 0.0, 0.0, 0.0, 0.0, 0.0, 0.0, 0.0, 0.0, 0.0, 0.0, 0.0, 0.0, 0.0, 0.0, 0.0, 0.0, 0.0, 0.0, 0.0, 0.0, 0.0, 0.0, 0.0, 0.0, 0.0, 0.0, 0.0, 0.0, 0.0, 0.0, 0.0, 0.0, 0.0, 0.0, 0.0, 0.0, 0.0, 0.0, 0.0, 0.0, 0.0, 0.0, 0.0, 0.0, 0.0, 0.0, 0.0, 0.0, 0.0, 0.0, 0.0, 0.0, 0.0, 0.0, 0.0, 0.0, 0.0, 0.0, 0.0, 0.0, 0.0, 0.0, 0.0, 0.0, 0.0, 0.0, 0.0, 0.0, 0.0, 0.0, 0.0, 0.0, 0.0, 0.0, 0.0, 0.0, 0.0, 0.0, 0.0, 0.0, 0.0, 0.0, 0.0, 0.0, 0.0, 0.0, 0.0, 0.0, 0.0, 0.0, 0.0, 0.0, 0.0, 0.0, 0.0, 0.0, 0.0, 0.0, 0.0, 0.0, 0.0, 0.0, 0.0, 0.0, 0.0, 0.0, 0.0, 0.0, 0.0, 0.0, 0.0, 0.0, 0.0, 0.0, 0.0, 0.0, 0.0, 0.0, 0.0, 0.0, 0.0, 0.0, 0.0, 0.0, 0.0, 0.0, 0.0, 0.0, 0.0, 0.0, 0.0, 0.0, 0.0, 0.0, 0.0, 0.0, 0.0, 0.0, 0.0, 0.0, 0.0, 0.0, 0.0, 0.0, 0.0, 0.0, 0.0, 0.0, 0.0, 0.0, 0.0, 0.0, 0.0, 0.0, 0.0, 0.0, 0.0, 0.0, 0.0, 0.0, 0.0, 0.0, 0.0, 0.0, 0.0, 0.0, 0.0, 0.0, 0.0, 0.0, 0.0, 0.0, 0.0, 0.0, 0.0, 0.0, 0.0, 0.0, 0.0, 0.0, 0.0, 0.0, 0.0, 0.0, 0.0, 0.0, 0.0, 0.0, 0.0, 0.0, 0.0, 0.0, 0.0, 0.0, 0.0, 0.0, 0.0, 0.0, 0.0, 0.0, 0.0, 0.0, 0.0, 0.0, 0.0, 0.0, 0.0, 0.0, 0.0, 0.0, 0.0, 0.0, 0.0, 0.0, 0.0, 0.0, 0.0, 0.0, 0.0, 0.0, 0.0, 0.0, 0.0, 0.0, 0.0, 0.0, 0.0, 0.0, 0.0, 0.0, 0.0, 0.0, 0.0, 0.0, 0.0, 0.0, 0.0, 0.0, 0.0, 0.0, 0.0, 0.0, 0.0, 0.0, 0.0, 0.0, 0.0, 0.0, 0.0, 0.0, 0.0, 0.0, 0.0, 0.0, 0.0, 0.0, 0.0, 0.0, 0.0, 0.0, 0.0, 0.0, 0.0, 0.0, 0.0, 0.0, 0.0, 0.0, 0.0, 0.0, 0.0, 0.0, 0.0, 0.0, 0.0, 0.0, 0.0, 0.0, 0.0, 0.0, 0.0, 0.0, 0.0, 0.0, 0.0, 0.0, 0.0, 0.0, 0.0, 0.0, 0.0, 0.0, 0.0, 0.0, 0.0, 0.0, 0.0, 0.0, 0.0, 0.0, 0.0, 0.0, 0.0, 0.0, 0.0, 0.0, 0.0, 0.0, 0.0, 0.0, 0.0, 0.0, 0.0, 0.0, 0.0, 0.0, 0.0, 0.0, 0.0, 0.0, 0.0, 0.0, 0.0, 0.0, 0.0, 0.0, 0.0, 0.0, 0.0, 0.0, 0.0, 0.0, 0.0, 0.0, 0.0, 0.0, 0.0, 0.0, 0.0, 0.0, 0.0, 0.0, 0.0, 0.0, 0.0, 0.0, 0.0, 0.0, 0.0, 0.0, 0.0, 0.0, 0.0, 0.0, 0.0, 0.0, 0.0, 0.0, 0.0, 0.0, 0.0, 0.0, 0.0, 0.0, 0.0, 0.0, 0.0, 0.0, 0.0, 0.0, 0.0, 0.0, 0.0, 0.0, 0.0, 0.0, 0.0, 0.0, 0.0, 0.0, 0.0, 0.0, 0.0, 0.0, 0.0, 0.0, 0.0, 0.0, 0.0, 0.0, 0.0, 0.0, 0.0, 0.0, 0.0, 0.0, 0.0, 0.0, 0.0, 0.0, 0.0, 0.0, 0.0, 0.0, 0.0, 0.0, 0.0, 0.0, 0.0, 0.0, 0.0, 0.0, 0.0, 0.0, 0.0, 0.0, 0.0, 0.0, 0.0, 0.0, 0.0, 0.0, 0.0, 0.0, 0.0, 0.0, 0.0, 0.0, 0.0, 0.0, 0.0, 0.0, 0.0, 0.0, 0.0, 0.0, 0.0, 0.0, 0.0, 0.0, 0.0, 0.0, 0.0, 0.0, 0.0, 0.0, 0.0, 0.0, 0.0, 0.0, 0.0, 0.0, 0.0, 0.0, 0.0, 0.0, 0.0, 0.0, 0.0, 0.0, 0.0, 0.0, 0.0, 0.0, 0.0, 0.0, 0.0, 0.0, 0.0, 0.0, 0.0, 0.0, 0.0, 0.0, 0.0, 0.0, 0.0, 0.0, 0.0, 0.0, 0.0, 0.0, 0.0, 0.0, 0.0, 0.0, 0.0, 0.0, 0.0, 0.0, 0.0, 0.0, 0.0, 0.0, 0.0, 0.0, 0.0, 0.0, 0.0, 0.0, 0.0, 0.0, 0.0, 0.0, 0.0, 0.0, 0.0, 0.0, 0.0, 0.0, 0.0, 0.0, 0.0, 0.0, 0.0, 0.0, 0.0, 0.0, 0.0, 0.0, 0.0, 0.0, 0.0, 0.0, 0.0, 0.0, 0.0, 0.0, 0.0, 0.0, 0.0, 0.0, 0.0, 0.0, 0.0, 0.0, 0.0, 0.0, 0.0, 0.0, 0.0, 0.0, 0.0, 0.0, 0.0, 0.0, 0.0, 0.0, 0.0, 0.0, 0.0, 0.0, 0.0, 0.0, 0.0, 0.0, 0.0, 0.0, 0.0, 0.0, 0.0, 0.0, 0.0, 0.0, 0.0, 0.0, 0.0, 0.0, 0.0, 0.0, 0.0, 0.0, 0.0, 0.0, 0.0, 0.0, 0.0, 0.0, 0.0, 0.0, 0.0, 0.0, 0.0, 0.0, 0.0, 0.0, 0.0, 0.0, 0.0, 0.0, 0.0, 0.0, 0.0, 0.0, 0.0, 0.0, 0.0, 0.0, 0.0, 0.0, 0.0, 0.0, 0.0, 0.0, 0.0, 0.0, 0.0, 0.0, 0.0, 0.0, 0.0, 0.0, 0.0, 0.0, 0.0, 0.0, 0.0, 0.0, 0.0, 0.0, 0.0, 0.0, 0.0, 0.0, 0.0, 0.0, 0.0, 0.0, 0.0, 0.0, 0.0, 0.0, 0.0, 0.0, 0.0, 0.0, 0.0, 0.0, 0.0, 0.0, 0.0, 0.0, 0.0, 0.0, 0.0, 0.0, 0.0, 0.0, 0.0, 0.0, 0.0, 0.0, 0.0, 0.0, 0.0, 0.0, 0.0, 0.0, 0.0, 0.0, 0.0, 0.0, 0.0, 0.0, 0.0, 0.0, 0.0, 0.0, 0.0, 0.0, 0.0, 0.0, 0.0, 0.0, 0.0, 0.0, 0.0, 0.0, 0.0, 0.0, 0.0, 0.0, 0.0, 0.0, 0.0, 0.0, 0.0, 0.0, 0.0, 0.0, 0.0, 0.0, 0.0, 0.0, 0.0, 0.0, 0.0, 0.0, 0.0, 0.0, 0.0, 0.0, 0.0, 0.0, 0.0, 0.0, 0.0, 0.0, 0.0, 0.0, 0.0, 0.0, 0.0, 0.0, 0.0, 0.0, 0.0, 0.0, 0.0, 0.0, 0.0, 0.0, 0.0, 0.0, 0.0, 0.0, 0.0, 0.0, 0.0, 0.0, 0.0, 0.0, 0.0, 0.0, 0.0, 0.0, 0.0, 0.0, 0.0, 0.0, 0.0, 0.0, 0.0, 0.0, 0.0, 0.0, 0.0, 0.0, 0.0, 0.0, 0.0, 0.0, 0.0, 0.0, 0.0, 0.0, 0.0, 0.0, 0.0, 0.0, 0.0, 0.0, 0.0, 0.0, 0.0, 0.0, 0.0, 0.0, 0.0, 0.0, 0.0, 0.0, 0.0, 0.0, 0.0, 0.0, 0.0, 0.0, 0.0, 0.0, 0.0, 0.0, 0.0, 0.0, 0.0, 0.0, 0.0, 0.0, 0.0, 0.0, 0.0, 0.0, 0.0, 0.0, 0.0, 0.0, 0.0, 0.0, 0.0, 0.0, 0.0, 0.0, 0.0, 0.0, 0.0, 0.0, 0.0, 0.0, 0.0, 0.0, 0.0, 0.0, 0.0, 0.0, 0.0, 0.0, 0.0, 0.0, 0.0, 0.0, 0.0, 0.0, 0.0, 0.0, 0.0, 0.0, 0.0, 0.0, 0.0, 0.0, 0.0, 0.0, 0.0, 0.0, 0.0, 0.0, 0.0, 0.0, 0.0, 0.0, 0.0, 0.0, 0.0, 0.0, 0.0, 0.0, 0.0, 0.0, 0.0, 0.0, 0.0, 0.0, 0.0, 0.0, 0.0, 0.0, 0.0, 0.0, 0.0, 0.0, 0.0, 0.0, 0.0, 0.0, 0.0, 0.0, 0.0, 0.0, 0.0, 0.0, 0.0, 0.0, 0.0, 0.0, 0.0, 0.0, 0.0, 0.0, 0.0, 0.0, 0.0, 0.0, 0.0, 0.0, 0.0, 0.0, 0.0, 0.0, 0.0, 0.0, 0.0, 0.0, 0.0, 0.0])
me_cylinder_001.materials.append(mat_material)
me_cylinder_001.materials.append(mat_material_001)
me_cylinder_001.use_remesh_preserve_volume = False
me_cylinder_001.use_remesh_preserve_attributes = False
me_cylinder_001.use_mirror_vertex_groups = False
me_cylinder_001.update()

# ---- objects
ob_cylinder_001 = bpy.data.objects.new('Cylinder.001', me_cylinder_001)
ob_lamp = bpy.data.objects.new('Lamp', light_lamp)
ob_camera = bpy.data.objects.new('Camera', cam_camera)

# ---- transforms, parenting, visibility, modifiers, constraints
ob_cylinder_001.location = (0.0, 0.0, 0.0)
ob_cylinder_001.scale = (1.164, 1.164, 0.999)
ob_cylinder_001.lineart.crease_threshold = 0.0
ob_lamp.location = (4.076, 1.005, 5.904)
ob_lamp.rotation_euler = (0.6503, 0.05522, 1.866)
ob_lamp.lock_rotations_4d = False
ob_lamp.empty_display_type = 'ARROWS'
ob_lamp.color = (0.0, 0.0, 0.0, 0.0)
ob_lamp.lineart.crease_threshold = 0.0
ob_camera.location = (7.481, -6.508, 5.344)
ob_camera.rotation_euler = (1.109, 0.01082, 0.8149)
ob_camera.lock_rotations_4d = False
ob_camera.empty_display_type = 'ARROWS'
ob_camera.color = (0.0, 0.0, 0.0, 0.0)
ob_camera.display_type = 'WIRE'
ob_camera.lineart.crease_threshold = 0.0

# ---- collection membership
col_collection_1.objects.link(ob_cylinder_001)
col_collection_1.objects.link(ob_lamp)
col_collection_1.objects.link(ob_camera)

# ---- scene / render settings (as saved in the file)
scene.camera = ob_camera
scene.frame_start = 1; scene.frame_end = 250; scene.frame_set(1)
scene.render.engine = 'CYCLES'
scene.render.resolution_percentage = 50
scene.render.dither_intensity = 0.0
scene.cycles.use_denoising = False
scene.cycles.samples = 10
scene.cycles.sampling_pattern = 'TABULATED_SOBOL'
scene.cycles.light_sampling_threshold = 0.0
scene.cycles.use_adaptive_sampling = False
scene.cycles.use_light_tree = False
scene.cycles.blur_glossy = 0.0
scene.cycles.pixel_filter_type = 'GAUSSIAN'
scene.cycles.sample_clamp_indirect = 0.0
scene.view_settings.view_transform = 'Standard'
bpy.context.view_layer.update()
